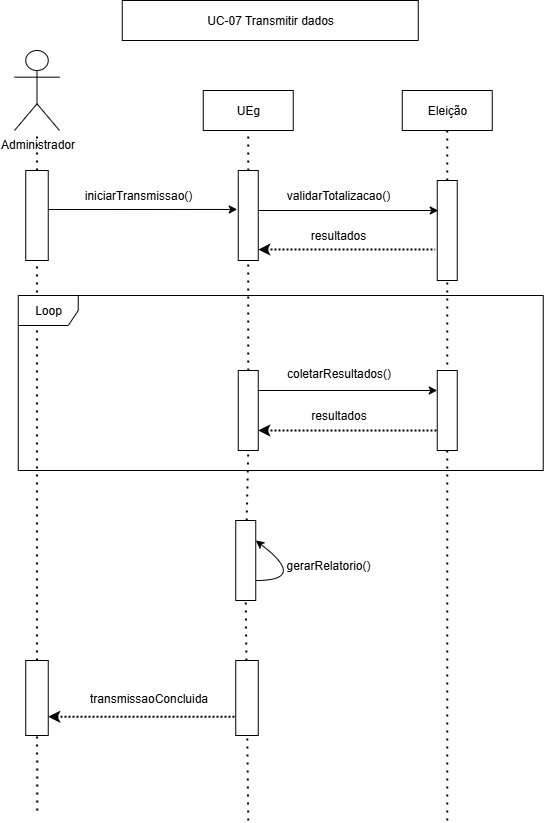

The diagram above was exported from draw.io. Its source (the exported page's mxGraphModel, read from the mxfile embedded in the PNG):
<mxGraphModel dx="1426" dy="3115" grid="1" gridSize="10" guides="1" tooltips="1" connect="1" arrows="1" fold="1" page="1" pageScale="1" pageWidth="827" pageHeight="1169" math="0" shadow="0">
  <root>
    <mxCell id="0" />
    <mxCell id="1" parent="0" />
    <mxCell id="x1Ner_JSWyX9VMAjSGGq-149" value="" style="endArrow=none;dashed=1;html=1;dashPattern=1 3;strokeWidth=2;rounded=0;entryX=0.5;entryY=1;entryDx=0;entryDy=0;" parent="1" target="x1Ner_JSWyX9VMAjSGGq-148" edge="1">
      <mxGeometry width="50" height="50" relative="1" as="geometry">
        <mxPoint x="373.75" y="-1490" as="sourcePoint" />
        <mxPoint x="373.75" y="-1860" as="targetPoint" />
      </mxGeometry>
    </mxCell>
    <mxCell id="x1Ner_JSWyX9VMAjSGGq-112" value="" style="endArrow=none;dashed=1;html=1;dashPattern=1 3;strokeWidth=2;rounded=0;" parent="1" source="x1Ner_JSWyX9VMAjSGGq-146" target="x1Ner_JSWyX9VMAjSGGq-137" edge="1">
      <mxGeometry width="50" height="50" relative="1" as="geometry">
        <mxPoint x="162.75" y="-1500" as="sourcePoint" />
        <mxPoint x="163.75" y="-2140" as="targetPoint" />
      </mxGeometry>
    </mxCell>
    <mxCell id="x1Ner_JSWyX9VMAjSGGq-113" value="" style="endArrow=none;dashed=1;html=1;dashPattern=1 3;strokeWidth=2;rounded=0;" parent="1" source="x1Ner_JSWyX9VMAjSGGq-137" target="x1Ner_JSWyX9VMAjSGGq-118" edge="1">
      <mxGeometry width="50" height="50" relative="1" as="geometry">
        <mxPoint x="163.75" y="-1640" as="sourcePoint" />
        <mxPoint x="163.75" y="-2140" as="targetPoint" />
      </mxGeometry>
    </mxCell>
    <mxCell id="x1Ner_JSWyX9VMAjSGGq-114" value="" style="endArrow=none;dashed=1;html=1;dashPattern=1 3;strokeWidth=2;rounded=0;entryX=0.5;entryY=1;entryDx=0;entryDy=0;" parent="1" source="x1Ner_JSWyX9VMAjSGGq-126" target="x1Ner_JSWyX9VMAjSGGq-116" edge="1">
      <mxGeometry width="50" height="50" relative="1" as="geometry">
        <mxPoint x="358.75" y="-1620" as="sourcePoint" />
        <mxPoint x="353.75" y="-1640" as="targetPoint" />
      </mxGeometry>
    </mxCell>
    <mxCell id="x1Ner_JSWyX9VMAjSGGq-115" value="" style="endArrow=none;dashed=1;html=1;dashPattern=1 3;strokeWidth=2;rounded=0;entryX=0.5;entryY=1;entryDx=0;entryDy=0;" parent="1" source="x1Ner_JSWyX9VMAjSGGq-128" target="x1Ner_JSWyX9VMAjSGGq-117" edge="1">
      <mxGeometry width="50" height="50" relative="1" as="geometry">
        <mxPoint x="572.75" y="-1620" as="sourcePoint" />
        <mxPoint x="593.75" y="-2160" as="targetPoint" />
      </mxGeometry>
    </mxCell>
    <mxCell id="x1Ner_JSWyX9VMAjSGGq-116" value="UEg" style="rounded=0;whiteSpace=wrap;html=1;" parent="1" vertex="1">
      <mxGeometry x="328.75" y="-2220" width="90" height="40" as="geometry" />
    </mxCell>
    <mxCell id="x1Ner_JSWyX9VMAjSGGq-117" value="Eleição" style="rounded=0;whiteSpace=wrap;html=1;" parent="1" vertex="1">
      <mxGeometry x="527.75" y="-2220" width="90" height="40" as="geometry" />
    </mxCell>
    <mxCell id="x1Ner_JSWyX9VMAjSGGq-118" value="Administrador" style="shape=umlActor;verticalLabelPosition=bottom;verticalAlign=top;html=1;outlineConnect=0;" parent="1" vertex="1">
      <mxGeometry x="140" y="-2260" width="45" height="80" as="geometry" />
    </mxCell>
    <mxCell id="x1Ner_JSWyX9VMAjSGGq-119" value="" style="endArrow=classic;html=1;rounded=0;entryX=-0.05;entryY=0.433;entryDx=0;entryDy=0;entryPerimeter=0;" parent="1" target="x1Ner_JSWyX9VMAjSGGq-126" edge="1">
      <mxGeometry width="50" height="50" relative="1" as="geometry">
        <mxPoint x="173.75" y="-2101" as="sourcePoint" />
        <mxPoint x="347.75" y="-2100" as="targetPoint" />
        <Array as="points" />
      </mxGeometry>
    </mxCell>
    <mxCell id="x1Ner_JSWyX9VMAjSGGq-120" value="iniciarTransmissao()" style="text;html=1;align=center;verticalAlign=middle;whiteSpace=wrap;rounded=0;" parent="1" vertex="1">
      <mxGeometry x="233.75" y="-2130" width="60" height="30" as="geometry" />
    </mxCell>
    <mxCell id="x1Ner_JSWyX9VMAjSGGq-121" value="" style="endArrow=classic;html=1;rounded=0;entryX=0.05;entryY=0.3;entryDx=0;entryDy=0;entryPerimeter=0;" parent="1" target="x1Ner_JSWyX9VMAjSGGq-128" edge="1">
      <mxGeometry width="50" height="50" relative="1" as="geometry">
        <mxPoint x="373.75" y="-2100" as="sourcePoint" />
        <mxPoint x="553.75" y="-2100" as="targetPoint" />
        <Array as="points" />
      </mxGeometry>
    </mxCell>
    <mxCell id="x1Ner_JSWyX9VMAjSGGq-122" value="validarTotalizacao()" style="text;html=1;align=center;verticalAlign=middle;whiteSpace=wrap;rounded=0;" parent="1" vertex="1">
      <mxGeometry x="433.75" y="-2130" width="60" height="30" as="geometry" />
    </mxCell>
    <mxCell id="x1Ner_JSWyX9VMAjSGGq-123" value="" style="endArrow=none;html=1;strokeWidth=2;rounded=0;dashed=1;dashPattern=1 1;verticalAlign=top;startArrow=classic;startFill=1;exitX=1;exitY=0.878;exitDx=0;exitDy=0;exitPerimeter=0;entryX=-0.1;entryY=0.69;entryDx=0;entryDy=0;entryPerimeter=0;" parent="1" source="x1Ner_JSWyX9VMAjSGGq-126" target="x1Ner_JSWyX9VMAjSGGq-128" edge="1">
      <mxGeometry width="50" height="50" relative="1" as="geometry">
        <mxPoint x="393.75" y="-2060" as="sourcePoint" />
        <mxPoint x="553.75" y="-2060" as="targetPoint" />
      </mxGeometry>
    </mxCell>
    <mxCell id="x1Ner_JSWyX9VMAjSGGq-124" value="resultados" style="text;html=1;align=center;verticalAlign=middle;whiteSpace=wrap;rounded=0;" parent="1" vertex="1">
      <mxGeometry x="433.75" y="-2090" width="60" height="30" as="geometry" />
    </mxCell>
    <mxCell id="x1Ner_JSWyX9VMAjSGGq-125" value="" style="endArrow=none;dashed=1;html=1;dashPattern=1 3;strokeWidth=2;rounded=0;entryX=0.5;entryY=1;entryDx=0;entryDy=0;" parent="1" source="x1Ner_JSWyX9VMAjSGGq-131" target="x1Ner_JSWyX9VMAjSGGq-126" edge="1">
      <mxGeometry width="50" height="50" relative="1" as="geometry">
        <mxPoint x="373.75" y="-1620" as="sourcePoint" />
        <mxPoint x="368.75" y="-2180" as="targetPoint" />
      </mxGeometry>
    </mxCell>
    <mxCell id="x1Ner_JSWyX9VMAjSGGq-126" value="" style="rounded=0;whiteSpace=wrap;html=1;" parent="1" vertex="1">
      <mxGeometry x="363.75" y="-2140" width="20" height="90" as="geometry" />
    </mxCell>
    <mxCell id="x1Ner_JSWyX9VMAjSGGq-127" value="" style="endArrow=none;dashed=1;html=1;dashPattern=1 3;strokeWidth=2;rounded=0;entryX=0.5;entryY=1;entryDx=0;entryDy=0;" parent="1" target="x1Ner_JSWyX9VMAjSGGq-128" edge="1">
      <mxGeometry width="50" height="50" relative="1" as="geometry">
        <mxPoint x="572.75" y="-1490" as="sourcePoint" />
        <mxPoint x="572.75" y="-2180" as="targetPoint" />
      </mxGeometry>
    </mxCell>
    <mxCell id="x1Ner_JSWyX9VMAjSGGq-128" value="" style="rounded=0;whiteSpace=wrap;html=1;" parent="1" vertex="1">
      <mxGeometry x="562.75" y="-2130" width="20" height="100" as="geometry" />
    </mxCell>
    <mxCell id="x1Ner_JSWyX9VMAjSGGq-129" value="Loop" style="shape=umlFrame;whiteSpace=wrap;html=1;pointerEvents=0;" parent="1" vertex="1">
      <mxGeometry x="143.75" y="-2015" width="525" height="175" as="geometry" />
    </mxCell>
    <mxCell id="x1Ner_JSWyX9VMAjSGGq-130" value="" style="endArrow=none;dashed=1;html=1;dashPattern=1 3;strokeWidth=2;rounded=0;entryX=0.5;entryY=1;entryDx=0;entryDy=0;" parent="1" source="x1Ner_JSWyX9VMAjSGGq-148" target="x1Ner_JSWyX9VMAjSGGq-131" edge="1">
      <mxGeometry width="50" height="50" relative="1" as="geometry">
        <mxPoint x="373.75" y="-1490" as="sourcePoint" />
        <mxPoint x="373.75" y="-2050" as="targetPoint" />
      </mxGeometry>
    </mxCell>
    <mxCell id="x1Ner_JSWyX9VMAjSGGq-131" value="" style="rounded=0;whiteSpace=wrap;html=1;" parent="1" vertex="1">
      <mxGeometry x="363.75" y="-1940" width="20" height="80" as="geometry" />
    </mxCell>
    <mxCell id="x1Ner_JSWyX9VMAjSGGq-132" value="" style="rounded=0;whiteSpace=wrap;html=1;" parent="1" vertex="1">
      <mxGeometry x="562.75" y="-1940" width="20" height="80" as="geometry" />
    </mxCell>
    <mxCell id="x1Ner_JSWyX9VMAjSGGq-133" value="" style="endArrow=none;html=1;strokeWidth=2;rounded=0;dashed=1;dashPattern=1 1;verticalAlign=top;startArrow=classic;startFill=1;exitX=1;exitY=0.75;exitDx=0;exitDy=0;entryX=0;entryY=0.75;entryDx=0;entryDy=0;" parent="1" source="x1Ner_JSWyX9VMAjSGGq-131" target="x1Ner_JSWyX9VMAjSGGq-132" edge="1">
      <mxGeometry width="50" height="50" relative="1" as="geometry">
        <mxPoint x="443.75" y="-1830" as="sourcePoint" />
        <mxPoint x="619.75" y="-1827" as="targetPoint" />
      </mxGeometry>
    </mxCell>
    <mxCell id="x1Ner_JSWyX9VMAjSGGq-134" value="" style="endArrow=classic;html=1;rounded=0;entryX=0;entryY=0.25;entryDx=0;entryDy=0;exitX=1;exitY=0.25;exitDx=0;exitDy=0;" parent="1" source="x1Ner_JSWyX9VMAjSGGq-131" target="x1Ner_JSWyX9VMAjSGGq-132" edge="1">
      <mxGeometry width="50" height="50" relative="1" as="geometry">
        <mxPoint x="433.75" y="-1890" as="sourcePoint" />
        <mxPoint x="623.75" y="-1890" as="targetPoint" />
        <Array as="points" />
      </mxGeometry>
    </mxCell>
    <mxCell id="x1Ner_JSWyX9VMAjSGGq-135" value="resultados" style="text;html=1;align=center;verticalAlign=middle;resizable=0;points=[];autosize=1;strokeColor=none;fillColor=none;" parent="1" vertex="1">
      <mxGeometry x="423.75" y="-1910" width="80" height="30" as="geometry" />
    </mxCell>
    <mxCell id="x1Ner_JSWyX9VMAjSGGq-136" value="&#10;coletarResultados()&#10;&#10;" style="text;html=1;align=center;verticalAlign=middle;resizable=0;points=[];autosize=1;strokeColor=none;fillColor=none;" parent="1" vertex="1">
      <mxGeometry x="398.75" y="-1960" width="130" height="60" as="geometry" />
    </mxCell>
    <mxCell id="x1Ner_JSWyX9VMAjSGGq-137" value="" style="rounded=0;whiteSpace=wrap;html=1;" parent="1" vertex="1">
      <mxGeometry x="151.25" y="-2140" width="22.5" height="90" as="geometry" />
    </mxCell>
    <mxCell id="x1Ner_JSWyX9VMAjSGGq-138" value="" style="endArrow=classic;html=1;rounded=0;curved=1;entryX=1;entryY=0.25;entryDx=0;entryDy=0;exitX=1;exitY=0.75;exitDx=0;exitDy=0;" parent="1" source="x1Ner_JSWyX9VMAjSGGq-148" target="x1Ner_JSWyX9VMAjSGGq-148" edge="1">
      <mxGeometry width="50" height="50" relative="1" as="geometry">
        <mxPoint x="373.75" y="-1730" as="sourcePoint" />
        <mxPoint x="373.75" y="-1780" as="targetPoint" />
        <Array as="points">
          <mxPoint x="433.75" y="-1730" />
        </Array>
      </mxGeometry>
    </mxCell>
    <mxCell id="x1Ner_JSWyX9VMAjSGGq-139" value="gerarRelatorio()" style="text;html=1;align=center;verticalAlign=middle;whiteSpace=wrap;rounded=0;" parent="1" vertex="1">
      <mxGeometry x="423.75" y="-1760" width="60" height="30" as="geometry" />
    </mxCell>
    <mxCell id="x1Ner_JSWyX9VMAjSGGq-140" value="" style="endArrow=none;html=1;strokeWidth=2;rounded=0;dashed=1;dashPattern=1 1;verticalAlign=top;startArrow=classic;startFill=1;exitX=1;exitY=0.75;exitDx=0;exitDy=0;entryX=0;entryY=0.75;entryDx=0;entryDy=0;" parent="1" source="x1Ner_JSWyX9VMAjSGGq-146" target="x1Ner_JSWyX9VMAjSGGq-142" edge="1">
      <mxGeometry width="50" height="50" relative="1" as="geometry">
        <mxPoint x="129.25" y="-1550" as="sourcePoint" />
        <mxPoint x="361.75" y="-1612" as="targetPoint" />
      </mxGeometry>
    </mxCell>
    <mxCell id="x1Ner_JSWyX9VMAjSGGq-141" value="" style="endArrow=none;dashed=1;html=1;dashPattern=1 3;strokeWidth=2;rounded=0;entryX=0.5;entryY=1;entryDx=0;entryDy=0;" parent="1" target="x1Ner_JSWyX9VMAjSGGq-142" edge="1">
      <mxGeometry width="50" height="50" relative="1" as="geometry">
        <mxPoint x="373.75" y="-1620" as="sourcePoint" />
        <mxPoint x="373.75" y="-1860" as="targetPoint" />
      </mxGeometry>
    </mxCell>
    <mxCell id="x1Ner_JSWyX9VMAjSGGq-142" value="" style="rounded=0;whiteSpace=wrap;html=1;" parent="1" vertex="1">
      <mxGeometry x="361.25" y="-1650" width="22.5" height="75" as="geometry" />
    </mxCell>
    <mxCell id="x1Ner_JSWyX9VMAjSGGq-143" value="" style="endArrow=none;dashed=1;html=1;dashPattern=1 3;strokeWidth=2;rounded=0;" parent="1" target="x1Ner_JSWyX9VMAjSGGq-146" edge="1">
      <mxGeometry width="50" height="50" relative="1" as="geometry">
        <mxPoint x="163.75" y="-1640" as="sourcePoint" />
        <mxPoint x="162.75" y="-2035" as="targetPoint" />
      </mxGeometry>
    </mxCell>
    <mxCell id="x1Ner_JSWyX9VMAjSGGq-144" value="transmissaoConcluida" style="text;html=1;align=center;verticalAlign=middle;resizable=0;points=[];autosize=1;strokeColor=none;fillColor=none;" parent="1" vertex="1">
      <mxGeometry x="203.75" y="-1627.5" width="140" height="30" as="geometry" />
    </mxCell>
    <mxCell id="x1Ner_JSWyX9VMAjSGGq-145" value="" style="endArrow=none;dashed=1;html=1;dashPattern=1 3;strokeWidth=2;rounded=0;" parent="1" target="x1Ner_JSWyX9VMAjSGGq-146" edge="1">
      <mxGeometry width="50" height="50" relative="1" as="geometry">
        <mxPoint x="162.75" y="-1500" as="sourcePoint" />
        <mxPoint x="162.75" y="-2035" as="targetPoint" />
      </mxGeometry>
    </mxCell>
    <mxCell id="x1Ner_JSWyX9VMAjSGGq-146" value="" style="rounded=0;whiteSpace=wrap;html=1;" parent="1" vertex="1">
      <mxGeometry x="151.25" y="-1650" width="22.5" height="75" as="geometry" />
    </mxCell>
    <mxCell id="x1Ner_JSWyX9VMAjSGGq-147" value="UC-07 Transmitir dados" style="rounded=0;whiteSpace=wrap;html=1;" parent="1" vertex="1">
      <mxGeometry x="247.75" y="-2310" width="296" height="40" as="geometry" />
    </mxCell>
    <mxCell id="x1Ner_JSWyX9VMAjSGGq-148" value="" style="rounded=0;whiteSpace=wrap;html=1;" parent="1" vertex="1">
      <mxGeometry x="361.25" y="-1790" width="20" height="80" as="geometry" />
    </mxCell>
  </root>
</mxGraphModel>